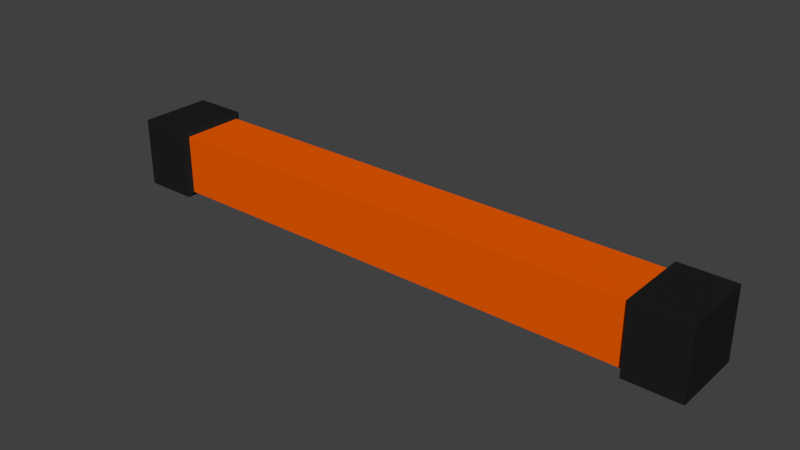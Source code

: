 # Source: MINE_PILLAR_NOT_UPWARDS.blend  (saved by Blender 2.90.8; exported with 4.5.12 LTS)
import bpy
from mathutils import Matrix  # noqa: F401  (used for matrix-valued properties, if any)

bpy.ops.wm.read_factory_settings(use_empty=True)
scene = bpy.context.scene
scene.name = 'Scene'

# ---- collections
col_collection_1 = bpy.data.collections.new('Collection 1'); scene.collection.children.link(col_collection_1)

# ---- materials (node trees are filled in below, after node groups)
mat_material = bpy.data.materials.new('Material')
mat_material.alpha_threshold = 0.0
mat_material.use_transparent_shadow = False
mat_material.diffuse_color = (0.8412, 0.1064, 0.0, 1.0)
mat_material.roughness = 0.5
mat_material.specular_intensity = 0.0
mat_material.line_color = (0.0, 0.0, 0.0, 1.0)
mat_material_001 = bpy.data.materials.new('Material.001')
mat_material_001.alpha_threshold = 0.0
mat_material_001.use_transparent_shadow = False
mat_material_001.diffuse_color = (0.01341, 0.01341, 0.01341, 1.0)
mat_material_001.roughness = 0.5
mat_material_001.specular_intensity = 0.0

# ---- material node trees

# ---- world
world_world = bpy.data.worlds.new('World'); scene.world = world_world
world_world.color = (0.05088, 0.05088, 0.05088)
world_world.use_sun_shadow = False
world_world.sun_shadow_jitter_overblur = 0.0
world_world.cycles.sampling_method = 'MANUAL'

# ---- meshes
me_cube = bpy.data.meshes.new('Cube')
me_cube.from_pydata([(-1.657, 0.2895, -0.2895), (-1.657, -0.1381, -0.2895), (-1.657, 0.2895, 0.116), (-1.657, -0.1381, 0.116), (0.0, 0.2895, -0.2895), (0.0, -0.1381, -0.2895), (0.0, 0.2895, 0.116), (0.0, -0.1381, 0.116), (-1.674, 0.3255, -0.3236), (-1.674, -0.1741, -0.3236), (-1.674, 0.3255, 0.1502), (-1.674, -0.1741, 0.1502), (-2.042, 0.3255, -0.3236), (-2.042, -0.1741, -0.3236), (-2.042, 0.3255, 0.1502), (-2.042, -0.1741, 0.1502)], [], [(2, 3, 7, 6), (1, 3, 11, 9), (4, 6, 7, 5), (0, 2, 6, 4), (3, 1, 5, 7), (1, 0, 4, 5), (11, 10, 14, 15), (0, 1, 9, 8), (3, 2, 10, 11), (2, 0, 8, 10), (12, 13, 15, 14), (10, 8, 12, 14), (9, 11, 15, 13), (8, 9, 13, 12)])
me_cube.polygons.foreach_set('material_index', [0, 1, 0, 0, 0, 0, 1, 1, 1, 1, 1, 1, 1, 1])
me_cube.materials.append(mat_material)
me_cube.materials.append(mat_material_001)
me_cube.use_remesh_preserve_volume = False
me_cube.use_remesh_preserve_attributes = False
me_cube.use_mirror_vertex_groups = False
me_cube.update()

# ---- objects
ob_cube = bpy.data.objects.new('Cube', me_cube)

# ---- transforms, parenting, visibility, modifiers, constraints
ob_cube.location = (0.0, 0.0, 0.0)
ob_cube.lock_rotations_4d = False
ob_cube.empty_display_type = 'ARROWS'
ob_cube.lineart.crease_threshold = 0.0
_m = ob_cube.modifiers.new('Mirror', 'MIRROR')
_m.use_clip = True

# ---- collection membership
col_collection_1.objects.link(ob_cube)

# ---- scene / render settings (as saved in the file)
scene.frame_start = 1; scene.frame_end = 250; scene.frame_set(1)
scene.render.engine = 'BLENDER_EEVEE_NEXT'
scene.render.resolution_percentage = 50
scene.render.dither_intensity = 0.0
scene.cycles.use_denoising = False
scene.cycles.samples = 128
scene.cycles.sampling_pattern = 'TABULATED_SOBOL'
scene.cycles.use_adaptive_sampling = False
scene.cycles.use_light_tree = False
scene.cycles.blur_glossy = 0.0
scene.cycles.sample_clamp_indirect = 0.0
scene.view_settings.view_transform = 'Standard'
bpy.context.view_layer.update()

# ---- added for rendering (the .blend has no active camera and no usable light): camera, sun
cam_auto = bpy.data.cameras.new('AutoCamera')
cam_auto.lens = 50.0
cam_auto.sensor_width = 36.0
cam_auto.clip_end = 1000.0
ob_auto_camera = bpy.data.objects.new('AutoCamera', cam_auto)
scene.collection.objects.link(ob_auto_camera)
ob_auto_camera.location = (3.83147, -4.52208, 2.97845)
ob_auto_camera.rotation_euler = (1.09748, -7.21219e-08, 0.694738)
scene.camera = ob_auto_camera
light_auto_sun = bpy.data.lights.new('AutoSun', 'SUN')
light_auto_sun.energy = 3.0
light_auto_sun.angle = 0.0523599
ob_auto_sun = bpy.data.objects.new('AutoSun', light_auto_sun)
scene.collection.objects.link(ob_auto_sun)
ob_auto_sun.rotation_euler = (0.872665, 0.174533, 0.523599)
bpy.context.view_layer.update()
